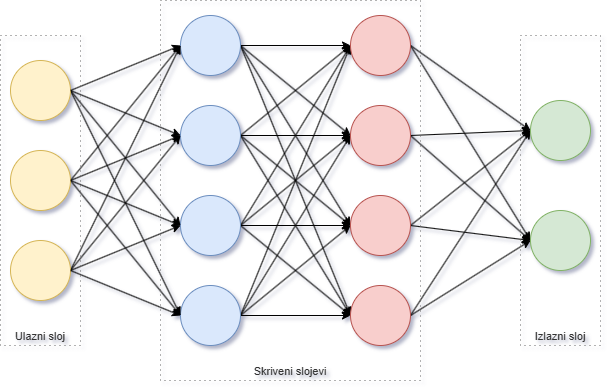

The diagram above was exported from draw.io. Its source (the exported page's mxGraphModel, read from the mxfile embedded in the PNG):
<mxGraphModel dx="1412" dy="763" grid="1" gridSize="10" guides="1" tooltips="1" connect="1" arrows="1" fold="1" page="1" pageScale="1" pageWidth="850" pageHeight="1100" math="0" shadow="0">
  <root>
    <mxCell id="0" />
    <mxCell id="1" parent="0" />
    <mxCell id="GxI_k0ekjQUOHdeBjYX4-32" style="edgeStyle=none;shape=connector;rounded=0;orthogonalLoop=1;jettySize=auto;html=1;exitX=1;exitY=0.5;exitDx=0;exitDy=0;entryX=0;entryY=0.5;entryDx=0;entryDy=0;strokeColor=default;align=center;verticalAlign=middle;fontFamily=Helvetica;fontSize=11;fontColor=default;labelBackgroundColor=default;endArrow=classic;" edge="1" parent="1" source="GxI_k0ekjQUOHdeBjYX4-3" target="GxI_k0ekjQUOHdeBjYX4-9">
      <mxGeometry relative="1" as="geometry" />
    </mxCell>
    <mxCell id="GxI_k0ekjQUOHdeBjYX4-33" style="edgeStyle=none;shape=connector;rounded=0;orthogonalLoop=1;jettySize=auto;html=1;exitX=1;exitY=0.5;exitDx=0;exitDy=0;entryX=0;entryY=0.5;entryDx=0;entryDy=0;strokeColor=default;align=center;verticalAlign=middle;fontFamily=Helvetica;fontSize=11;fontColor=default;labelBackgroundColor=default;endArrow=classic;" edge="1" parent="1" source="GxI_k0ekjQUOHdeBjYX4-3" target="GxI_k0ekjQUOHdeBjYX4-10">
      <mxGeometry relative="1" as="geometry" />
    </mxCell>
    <mxCell id="GxI_k0ekjQUOHdeBjYX4-34" style="edgeStyle=none;shape=connector;rounded=0;orthogonalLoop=1;jettySize=auto;html=1;exitX=1;exitY=0.5;exitDx=0;exitDy=0;entryX=0;entryY=0.5;entryDx=0;entryDy=0;strokeColor=default;align=center;verticalAlign=middle;fontFamily=Helvetica;fontSize=11;fontColor=default;labelBackgroundColor=default;endArrow=classic;" edge="1" parent="1" source="GxI_k0ekjQUOHdeBjYX4-3" target="GxI_k0ekjQUOHdeBjYX4-11">
      <mxGeometry relative="1" as="geometry" />
    </mxCell>
    <mxCell id="GxI_k0ekjQUOHdeBjYX4-35" style="edgeStyle=none;shape=connector;rounded=0;orthogonalLoop=1;jettySize=auto;html=1;exitX=1;exitY=0.5;exitDx=0;exitDy=0;entryX=0;entryY=0.5;entryDx=0;entryDy=0;strokeColor=default;align=center;verticalAlign=middle;fontFamily=Helvetica;fontSize=11;fontColor=default;labelBackgroundColor=default;endArrow=classic;" edge="1" parent="1" source="GxI_k0ekjQUOHdeBjYX4-3" target="GxI_k0ekjQUOHdeBjYX4-12">
      <mxGeometry relative="1" as="geometry" />
    </mxCell>
    <mxCell id="GxI_k0ekjQUOHdeBjYX4-3" value="" style="ellipse;whiteSpace=wrap;html=1;aspect=fixed;fillColor=#dae8fc;strokeColor=#6c8ebf;" vertex="1" parent="1">
      <mxGeometry x="330" y="165" width="60" height="60" as="geometry" />
    </mxCell>
    <mxCell id="GxI_k0ekjQUOHdeBjYX4-36" style="edgeStyle=none;shape=connector;rounded=0;orthogonalLoop=1;jettySize=auto;html=1;exitX=1;exitY=0.5;exitDx=0;exitDy=0;entryX=0;entryY=0.5;entryDx=0;entryDy=0;strokeColor=default;align=center;verticalAlign=middle;fontFamily=Helvetica;fontSize=11;fontColor=default;labelBackgroundColor=default;endArrow=classic;" edge="1" parent="1" source="GxI_k0ekjQUOHdeBjYX4-6" target="GxI_k0ekjQUOHdeBjYX4-9">
      <mxGeometry relative="1" as="geometry" />
    </mxCell>
    <mxCell id="GxI_k0ekjQUOHdeBjYX4-37" style="edgeStyle=none;shape=connector;rounded=0;orthogonalLoop=1;jettySize=auto;html=1;exitX=1;exitY=0.5;exitDx=0;exitDy=0;entryX=0;entryY=0.5;entryDx=0;entryDy=0;strokeColor=default;align=center;verticalAlign=middle;fontFamily=Helvetica;fontSize=11;fontColor=default;labelBackgroundColor=default;endArrow=classic;" edge="1" parent="1" source="GxI_k0ekjQUOHdeBjYX4-6" target="GxI_k0ekjQUOHdeBjYX4-10">
      <mxGeometry relative="1" as="geometry" />
    </mxCell>
    <mxCell id="GxI_k0ekjQUOHdeBjYX4-38" style="edgeStyle=none;shape=connector;rounded=0;orthogonalLoop=1;jettySize=auto;html=1;exitX=1;exitY=0.5;exitDx=0;exitDy=0;entryX=0;entryY=0.5;entryDx=0;entryDy=0;strokeColor=default;align=center;verticalAlign=middle;fontFamily=Helvetica;fontSize=11;fontColor=default;labelBackgroundColor=default;endArrow=classic;" edge="1" parent="1" source="GxI_k0ekjQUOHdeBjYX4-6" target="GxI_k0ekjQUOHdeBjYX4-11">
      <mxGeometry relative="1" as="geometry" />
    </mxCell>
    <mxCell id="GxI_k0ekjQUOHdeBjYX4-39" style="edgeStyle=none;shape=connector;rounded=0;orthogonalLoop=1;jettySize=auto;html=1;exitX=1;exitY=0.5;exitDx=0;exitDy=0;entryX=0;entryY=0.5;entryDx=0;entryDy=0;strokeColor=default;align=center;verticalAlign=middle;fontFamily=Helvetica;fontSize=11;fontColor=default;labelBackgroundColor=default;endArrow=classic;" edge="1" parent="1" source="GxI_k0ekjQUOHdeBjYX4-6" target="GxI_k0ekjQUOHdeBjYX4-12">
      <mxGeometry relative="1" as="geometry" />
    </mxCell>
    <mxCell id="GxI_k0ekjQUOHdeBjYX4-6" value="" style="ellipse;whiteSpace=wrap;html=1;aspect=fixed;fillColor=#dae8fc;strokeColor=#6c8ebf;" vertex="1" parent="1">
      <mxGeometry x="330" y="255" width="60" height="60" as="geometry" />
    </mxCell>
    <mxCell id="GxI_k0ekjQUOHdeBjYX4-40" style="edgeStyle=none;shape=connector;rounded=0;orthogonalLoop=1;jettySize=auto;html=1;exitX=1;exitY=0.5;exitDx=0;exitDy=0;entryX=0;entryY=0.5;entryDx=0;entryDy=0;strokeColor=default;align=center;verticalAlign=middle;fontFamily=Helvetica;fontSize=11;fontColor=default;labelBackgroundColor=default;endArrow=classic;" edge="1" parent="1" source="GxI_k0ekjQUOHdeBjYX4-7" target="GxI_k0ekjQUOHdeBjYX4-9">
      <mxGeometry relative="1" as="geometry" />
    </mxCell>
    <mxCell id="GxI_k0ekjQUOHdeBjYX4-41" style="edgeStyle=none;shape=connector;rounded=0;orthogonalLoop=1;jettySize=auto;html=1;exitX=1;exitY=0.5;exitDx=0;exitDy=0;entryX=0;entryY=0.5;entryDx=0;entryDy=0;strokeColor=default;align=center;verticalAlign=middle;fontFamily=Helvetica;fontSize=11;fontColor=default;labelBackgroundColor=default;endArrow=classic;" edge="1" parent="1" source="GxI_k0ekjQUOHdeBjYX4-7" target="GxI_k0ekjQUOHdeBjYX4-10">
      <mxGeometry relative="1" as="geometry" />
    </mxCell>
    <mxCell id="GxI_k0ekjQUOHdeBjYX4-42" style="edgeStyle=none;shape=connector;rounded=0;orthogonalLoop=1;jettySize=auto;html=1;exitX=1;exitY=0.5;exitDx=0;exitDy=0;entryX=0;entryY=0.5;entryDx=0;entryDy=0;strokeColor=default;align=center;verticalAlign=middle;fontFamily=Helvetica;fontSize=11;fontColor=default;labelBackgroundColor=default;endArrow=classic;" edge="1" parent="1" source="GxI_k0ekjQUOHdeBjYX4-7" target="GxI_k0ekjQUOHdeBjYX4-11">
      <mxGeometry relative="1" as="geometry" />
    </mxCell>
    <mxCell id="GxI_k0ekjQUOHdeBjYX4-43" style="edgeStyle=none;shape=connector;rounded=0;orthogonalLoop=1;jettySize=auto;html=1;exitX=1;exitY=0.5;exitDx=0;exitDy=0;entryX=0;entryY=0.5;entryDx=0;entryDy=0;strokeColor=default;align=center;verticalAlign=middle;fontFamily=Helvetica;fontSize=11;fontColor=default;labelBackgroundColor=default;endArrow=classic;" edge="1" parent="1" source="GxI_k0ekjQUOHdeBjYX4-7" target="GxI_k0ekjQUOHdeBjYX4-12">
      <mxGeometry relative="1" as="geometry" />
    </mxCell>
    <mxCell id="GxI_k0ekjQUOHdeBjYX4-7" value="" style="ellipse;whiteSpace=wrap;html=1;aspect=fixed;fontStyle=1;fillColor=#dae8fc;strokeColor=#6c8ebf;" vertex="1" parent="1">
      <mxGeometry x="330" y="345" width="60" height="60" as="geometry" />
    </mxCell>
    <mxCell id="GxI_k0ekjQUOHdeBjYX4-44" style="edgeStyle=none;shape=connector;rounded=0;orthogonalLoop=1;jettySize=auto;html=1;exitX=1;exitY=0.5;exitDx=0;exitDy=0;entryX=0;entryY=0.5;entryDx=0;entryDy=0;strokeColor=default;align=center;verticalAlign=middle;fontFamily=Helvetica;fontSize=11;fontColor=default;labelBackgroundColor=default;endArrow=classic;" edge="1" parent="1" source="GxI_k0ekjQUOHdeBjYX4-8" target="GxI_k0ekjQUOHdeBjYX4-12">
      <mxGeometry relative="1" as="geometry" />
    </mxCell>
    <mxCell id="GxI_k0ekjQUOHdeBjYX4-45" style="edgeStyle=none;shape=connector;rounded=0;orthogonalLoop=1;jettySize=auto;html=1;exitX=1;exitY=0.5;exitDx=0;exitDy=0;entryX=0;entryY=0.5;entryDx=0;entryDy=0;strokeColor=default;align=center;verticalAlign=middle;fontFamily=Helvetica;fontSize=11;fontColor=default;labelBackgroundColor=default;endArrow=classic;" edge="1" parent="1" source="GxI_k0ekjQUOHdeBjYX4-8" target="GxI_k0ekjQUOHdeBjYX4-11">
      <mxGeometry relative="1" as="geometry" />
    </mxCell>
    <mxCell id="GxI_k0ekjQUOHdeBjYX4-46" style="edgeStyle=none;shape=connector;rounded=0;orthogonalLoop=1;jettySize=auto;html=1;exitX=1;exitY=0.5;exitDx=0;exitDy=0;entryX=0;entryY=0.5;entryDx=0;entryDy=0;strokeColor=default;align=center;verticalAlign=middle;fontFamily=Helvetica;fontSize=11;fontColor=default;labelBackgroundColor=default;endArrow=classic;" edge="1" parent="1" source="GxI_k0ekjQUOHdeBjYX4-8" target="GxI_k0ekjQUOHdeBjYX4-10">
      <mxGeometry relative="1" as="geometry" />
    </mxCell>
    <mxCell id="GxI_k0ekjQUOHdeBjYX4-47" style="edgeStyle=none;shape=connector;rounded=0;orthogonalLoop=1;jettySize=auto;html=1;exitX=1;exitY=0.5;exitDx=0;exitDy=0;entryX=0;entryY=0.5;entryDx=0;entryDy=0;strokeColor=default;align=center;verticalAlign=middle;fontFamily=Helvetica;fontSize=11;fontColor=default;labelBackgroundColor=default;endArrow=classic;" edge="1" parent="1" source="GxI_k0ekjQUOHdeBjYX4-8" target="GxI_k0ekjQUOHdeBjYX4-9">
      <mxGeometry relative="1" as="geometry" />
    </mxCell>
    <mxCell id="GxI_k0ekjQUOHdeBjYX4-8" value="" style="ellipse;whiteSpace=wrap;html=1;aspect=fixed;fillColor=#dae8fc;strokeColor=#6c8ebf;" vertex="1" parent="1">
      <mxGeometry x="330" y="435" width="60" height="60" as="geometry" />
    </mxCell>
    <mxCell id="GxI_k0ekjQUOHdeBjYX4-48" style="edgeStyle=none;shape=connector;rounded=0;orthogonalLoop=1;jettySize=auto;html=1;exitX=1;exitY=0.5;exitDx=0;exitDy=0;entryX=0;entryY=0.5;entryDx=0;entryDy=0;strokeColor=default;align=center;verticalAlign=middle;fontFamily=Helvetica;fontSize=11;fontColor=default;labelBackgroundColor=default;endArrow=classic;" edge="1" parent="1" source="GxI_k0ekjQUOHdeBjYX4-9" target="GxI_k0ekjQUOHdeBjYX4-15">
      <mxGeometry relative="1" as="geometry" />
    </mxCell>
    <mxCell id="GxI_k0ekjQUOHdeBjYX4-58" style="edgeStyle=none;shape=connector;rounded=0;orthogonalLoop=1;jettySize=auto;html=1;exitX=1;exitY=0.5;exitDx=0;exitDy=0;entryX=0;entryY=0.5;entryDx=0;entryDy=0;strokeColor=default;align=center;verticalAlign=middle;fontFamily=Helvetica;fontSize=11;fontColor=default;labelBackgroundColor=default;endArrow=classic;" edge="1" parent="1" source="GxI_k0ekjQUOHdeBjYX4-9" target="GxI_k0ekjQUOHdeBjYX4-57">
      <mxGeometry relative="1" as="geometry" />
    </mxCell>
    <mxCell id="GxI_k0ekjQUOHdeBjYX4-9" value="" style="ellipse;whiteSpace=wrap;html=1;aspect=fixed;fillColor=#f8cecc;strokeColor=#b85450;" vertex="1" parent="1">
      <mxGeometry x="500" y="165" width="60" height="60" as="geometry" />
    </mxCell>
    <mxCell id="GxI_k0ekjQUOHdeBjYX4-49" style="edgeStyle=none;shape=connector;rounded=0;orthogonalLoop=1;jettySize=auto;html=1;exitX=1;exitY=0.5;exitDx=0;exitDy=0;entryX=0;entryY=0.5;entryDx=0;entryDy=0;strokeColor=default;align=center;verticalAlign=middle;fontFamily=Helvetica;fontSize=11;fontColor=default;labelBackgroundColor=default;endArrow=classic;" edge="1" parent="1" source="GxI_k0ekjQUOHdeBjYX4-10" target="GxI_k0ekjQUOHdeBjYX4-15">
      <mxGeometry relative="1" as="geometry" />
    </mxCell>
    <mxCell id="GxI_k0ekjQUOHdeBjYX4-59" style="edgeStyle=none;shape=connector;rounded=0;orthogonalLoop=1;jettySize=auto;html=1;exitX=1;exitY=0.5;exitDx=0;exitDy=0;strokeColor=default;align=center;verticalAlign=middle;fontFamily=Helvetica;fontSize=11;fontColor=default;labelBackgroundColor=default;endArrow=classic;" edge="1" parent="1" source="GxI_k0ekjQUOHdeBjYX4-10">
      <mxGeometry relative="1" as="geometry">
        <mxPoint x="680" y="390" as="targetPoint" />
      </mxGeometry>
    </mxCell>
    <mxCell id="GxI_k0ekjQUOHdeBjYX4-10" value="" style="ellipse;whiteSpace=wrap;html=1;aspect=fixed;fillColor=#f8cecc;strokeColor=#b85450;" vertex="1" parent="1">
      <mxGeometry x="500" y="255" width="60" height="60" as="geometry" />
    </mxCell>
    <mxCell id="GxI_k0ekjQUOHdeBjYX4-50" style="edgeStyle=none;shape=connector;rounded=0;orthogonalLoop=1;jettySize=auto;html=1;exitX=1;exitY=0.5;exitDx=0;exitDy=0;entryX=0;entryY=0.5;entryDx=0;entryDy=0;strokeColor=default;align=center;verticalAlign=middle;fontFamily=Helvetica;fontSize=11;fontColor=default;labelBackgroundColor=default;endArrow=classic;" edge="1" parent="1" source="GxI_k0ekjQUOHdeBjYX4-11" target="GxI_k0ekjQUOHdeBjYX4-15">
      <mxGeometry relative="1" as="geometry" />
    </mxCell>
    <mxCell id="GxI_k0ekjQUOHdeBjYX4-60" style="edgeStyle=none;shape=connector;rounded=0;orthogonalLoop=1;jettySize=auto;html=1;exitX=1;exitY=0.5;exitDx=0;exitDy=0;strokeColor=default;align=center;verticalAlign=middle;fontFamily=Helvetica;fontSize=11;fontColor=default;labelBackgroundColor=default;endArrow=classic;" edge="1" parent="1" source="GxI_k0ekjQUOHdeBjYX4-11">
      <mxGeometry relative="1" as="geometry">
        <mxPoint x="680" y="390" as="targetPoint" />
      </mxGeometry>
    </mxCell>
    <mxCell id="GxI_k0ekjQUOHdeBjYX4-11" value="" style="ellipse;whiteSpace=wrap;html=1;aspect=fixed;fontStyle=1;fillColor=#f8cecc;strokeColor=#b85450;" vertex="1" parent="1">
      <mxGeometry x="500" y="345" width="60" height="60" as="geometry" />
    </mxCell>
    <mxCell id="GxI_k0ekjQUOHdeBjYX4-51" style="edgeStyle=none;shape=connector;rounded=0;orthogonalLoop=1;jettySize=auto;html=1;exitX=1;exitY=0.5;exitDx=0;exitDy=0;entryX=0;entryY=0.5;entryDx=0;entryDy=0;strokeColor=default;align=center;verticalAlign=middle;fontFamily=Helvetica;fontSize=11;fontColor=default;labelBackgroundColor=default;endArrow=classic;" edge="1" parent="1" source="GxI_k0ekjQUOHdeBjYX4-12" target="GxI_k0ekjQUOHdeBjYX4-15">
      <mxGeometry relative="1" as="geometry" />
    </mxCell>
    <mxCell id="GxI_k0ekjQUOHdeBjYX4-61" style="edgeStyle=none;shape=connector;rounded=0;orthogonalLoop=1;jettySize=auto;html=1;exitX=1;exitY=0.5;exitDx=0;exitDy=0;entryX=0;entryY=0.5;entryDx=0;entryDy=0;strokeColor=default;align=center;verticalAlign=middle;fontFamily=Helvetica;fontSize=11;fontColor=default;labelBackgroundColor=default;endArrow=classic;" edge="1" parent="1" source="GxI_k0ekjQUOHdeBjYX4-12" target="GxI_k0ekjQUOHdeBjYX4-57">
      <mxGeometry relative="1" as="geometry" />
    </mxCell>
    <mxCell id="GxI_k0ekjQUOHdeBjYX4-12" value="" style="ellipse;whiteSpace=wrap;html=1;aspect=fixed;fillColor=#f8cecc;strokeColor=#b85450;" vertex="1" parent="1">
      <mxGeometry x="500" y="435" width="60" height="60" as="geometry" />
    </mxCell>
    <mxCell id="GxI_k0ekjQUOHdeBjYX4-15" value="" style="ellipse;whiteSpace=wrap;html=1;aspect=fixed;fillColor=#d5e8d4;strokeColor=#82b366;" vertex="1" parent="1">
      <mxGeometry x="680" y="250" width="60" height="60" as="geometry" />
    </mxCell>
    <mxCell id="GxI_k0ekjQUOHdeBjYX4-23" style="rounded=0;orthogonalLoop=1;jettySize=auto;html=1;exitX=1;exitY=0.5;exitDx=0;exitDy=0;entryX=0;entryY=0.5;entryDx=0;entryDy=0;" edge="1" parent="1" source="GxI_k0ekjQUOHdeBjYX4-16" target="GxI_k0ekjQUOHdeBjYX4-6">
      <mxGeometry relative="1" as="geometry" />
    </mxCell>
    <mxCell id="GxI_k0ekjQUOHdeBjYX4-24" style="rounded=0;orthogonalLoop=1;jettySize=auto;html=1;exitX=1;exitY=0.5;exitDx=0;exitDy=0;entryX=0;entryY=0.5;entryDx=0;entryDy=0;" edge="1" parent="1" source="GxI_k0ekjQUOHdeBjYX4-16" target="GxI_k0ekjQUOHdeBjYX4-8">
      <mxGeometry relative="1" as="geometry" />
    </mxCell>
    <mxCell id="GxI_k0ekjQUOHdeBjYX4-30" style="edgeStyle=none;shape=connector;rounded=0;orthogonalLoop=1;jettySize=auto;html=1;exitX=1;exitY=0.5;exitDx=0;exitDy=0;entryX=0;entryY=0.5;entryDx=0;entryDy=0;strokeColor=default;align=center;verticalAlign=middle;fontFamily=Helvetica;fontSize=11;fontColor=default;labelBackgroundColor=default;endArrow=classic;" edge="1" parent="1" source="GxI_k0ekjQUOHdeBjYX4-16" target="GxI_k0ekjQUOHdeBjYX4-7">
      <mxGeometry relative="1" as="geometry" />
    </mxCell>
    <mxCell id="GxI_k0ekjQUOHdeBjYX4-16" value="" style="ellipse;whiteSpace=wrap;html=1;aspect=fixed;fillColor=#fff2cc;strokeColor=#d6b656;" vertex="1" parent="1">
      <mxGeometry x="160" y="210" width="60" height="60" as="geometry" />
    </mxCell>
    <mxCell id="GxI_k0ekjQUOHdeBjYX4-25" style="rounded=0;orthogonalLoop=1;jettySize=auto;html=1;exitX=1;exitY=0.5;exitDx=0;exitDy=0;entryX=0;entryY=0.5;entryDx=0;entryDy=0;" edge="1" parent="1" source="GxI_k0ekjQUOHdeBjYX4-17" target="GxI_k0ekjQUOHdeBjYX4-3">
      <mxGeometry relative="1" as="geometry" />
    </mxCell>
    <mxCell id="GxI_k0ekjQUOHdeBjYX4-27" style="edgeStyle=none;shape=connector;rounded=0;orthogonalLoop=1;jettySize=auto;html=1;exitX=1;exitY=0.5;exitDx=0;exitDy=0;entryX=0;entryY=0.5;entryDx=0;entryDy=0;strokeColor=default;align=center;verticalAlign=middle;fontFamily=Helvetica;fontSize=11;fontColor=default;labelBackgroundColor=default;endArrow=classic;" edge="1" parent="1" source="GxI_k0ekjQUOHdeBjYX4-17" target="GxI_k0ekjQUOHdeBjYX4-8">
      <mxGeometry relative="1" as="geometry" />
    </mxCell>
    <mxCell id="GxI_k0ekjQUOHdeBjYX4-29" style="edgeStyle=none;shape=connector;rounded=0;orthogonalLoop=1;jettySize=auto;html=1;exitX=1;exitY=0.5;exitDx=0;exitDy=0;entryX=0;entryY=0.5;entryDx=0;entryDy=0;strokeColor=default;align=center;verticalAlign=middle;fontFamily=Helvetica;fontSize=11;fontColor=default;labelBackgroundColor=default;endArrow=classic;" edge="1" parent="1" source="GxI_k0ekjQUOHdeBjYX4-17" target="GxI_k0ekjQUOHdeBjYX4-7">
      <mxGeometry relative="1" as="geometry" />
    </mxCell>
    <mxCell id="GxI_k0ekjQUOHdeBjYX4-17" value="" style="ellipse;whiteSpace=wrap;html=1;aspect=fixed;fontStyle=1;fillColor=#fff2cc;strokeColor=#d6b656;" vertex="1" parent="1">
      <mxGeometry x="160" y="300" width="60" height="60" as="geometry" />
    </mxCell>
    <mxCell id="GxI_k0ekjQUOHdeBjYX4-26" style="edgeStyle=none;shape=connector;rounded=0;orthogonalLoop=1;jettySize=auto;html=1;exitX=1;exitY=0.5;exitDx=0;exitDy=0;entryX=0;entryY=0.5;entryDx=0;entryDy=0;strokeColor=default;align=center;verticalAlign=middle;fontFamily=Helvetica;fontSize=11;fontColor=default;labelBackgroundColor=default;endArrow=classic;" edge="1" parent="1" source="GxI_k0ekjQUOHdeBjYX4-18" target="GxI_k0ekjQUOHdeBjYX4-8">
      <mxGeometry relative="1" as="geometry" />
    </mxCell>
    <mxCell id="GxI_k0ekjQUOHdeBjYX4-28" style="edgeStyle=none;shape=connector;rounded=0;orthogonalLoop=1;jettySize=auto;html=1;exitX=1;exitY=0.5;exitDx=0;exitDy=0;entryX=0;entryY=0.5;entryDx=0;entryDy=0;strokeColor=default;align=center;verticalAlign=middle;fontFamily=Helvetica;fontSize=11;fontColor=default;labelBackgroundColor=default;endArrow=classic;" edge="1" parent="1" source="GxI_k0ekjQUOHdeBjYX4-18" target="GxI_k0ekjQUOHdeBjYX4-6">
      <mxGeometry relative="1" as="geometry" />
    </mxCell>
    <mxCell id="GxI_k0ekjQUOHdeBjYX4-31" style="edgeStyle=none;shape=connector;rounded=0;orthogonalLoop=1;jettySize=auto;html=1;exitX=1;exitY=0.5;exitDx=0;exitDy=0;entryX=0;entryY=0.5;entryDx=0;entryDy=0;strokeColor=default;align=center;verticalAlign=middle;fontFamily=Helvetica;fontSize=11;fontColor=default;labelBackgroundColor=default;endArrow=classic;" edge="1" parent="1" source="GxI_k0ekjQUOHdeBjYX4-18" target="GxI_k0ekjQUOHdeBjYX4-3">
      <mxGeometry relative="1" as="geometry" />
    </mxCell>
    <mxCell id="GxI_k0ekjQUOHdeBjYX4-18" value="" style="ellipse;whiteSpace=wrap;html=1;aspect=fixed;fillColor=#fff2cc;strokeColor=#d6b656;" vertex="1" parent="1">
      <mxGeometry x="160" y="390" width="60" height="60" as="geometry" />
    </mxCell>
    <mxCell id="GxI_k0ekjQUOHdeBjYX4-20" value="" style="endArrow=classic;html=1;rounded=0;exitX=1;exitY=0.5;exitDx=0;exitDy=0;entryX=0;entryY=0.5;entryDx=0;entryDy=0;" edge="1" parent="1" source="GxI_k0ekjQUOHdeBjYX4-16" target="GxI_k0ekjQUOHdeBjYX4-3">
      <mxGeometry width="50" height="50" relative="1" as="geometry">
        <mxPoint x="510" y="420" as="sourcePoint" />
        <mxPoint x="560" y="370" as="targetPoint" />
      </mxGeometry>
    </mxCell>
    <mxCell id="GxI_k0ekjQUOHdeBjYX4-21" value="" style="endArrow=classic;html=1;rounded=0;exitX=1;exitY=0.5;exitDx=0;exitDy=0;entryX=0;entryY=0.5;entryDx=0;entryDy=0;" edge="1" parent="1" source="GxI_k0ekjQUOHdeBjYX4-17" target="GxI_k0ekjQUOHdeBjYX4-6">
      <mxGeometry width="50" height="50" relative="1" as="geometry">
        <mxPoint x="230" y="325" as="sourcePoint" />
        <mxPoint x="340" y="280" as="targetPoint" />
      </mxGeometry>
    </mxCell>
    <mxCell id="GxI_k0ekjQUOHdeBjYX4-22" value="" style="endArrow=classic;html=1;rounded=0;exitX=1;exitY=0.5;exitDx=0;exitDy=0;entryX=0;entryY=0.5;entryDx=0;entryDy=0;" edge="1" parent="1" source="GxI_k0ekjQUOHdeBjYX4-18" target="GxI_k0ekjQUOHdeBjYX4-7">
      <mxGeometry width="50" height="50" relative="1" as="geometry">
        <mxPoint x="220" y="415" as="sourcePoint" />
        <mxPoint x="330" y="370" as="targetPoint" />
      </mxGeometry>
    </mxCell>
    <mxCell id="GxI_k0ekjQUOHdeBjYX4-57" value="" style="ellipse;whiteSpace=wrap;html=1;aspect=fixed;fillColor=#d5e8d4;strokeColor=#82b366;" vertex="1" parent="1">
      <mxGeometry x="680" y="360" width="60" height="60" as="geometry" />
    </mxCell>
    <mxCell id="GxI_k0ekjQUOHdeBjYX4-62" value="Izlazni sloj" style="text;html=1;align=center;verticalAlign=bottom;rounded=0;fontFamily=Helvetica;fontSize=11;labelBackgroundColor=none;fillColor=none;fontColor=#333333;strokeColor=#666666;whiteSpace=wrap;strokeWidth=1;dashed=1;dashPattern=1 4;" vertex="1" parent="1">
      <mxGeometry x="670" y="185" width="80" height="310" as="geometry" />
    </mxCell>
    <mxCell id="GxI_k0ekjQUOHdeBjYX4-63" value="Skriveni slojevi" style="text;html=1;align=center;verticalAlign=bottom;rounded=0;fontFamily=Helvetica;fontSize=11;labelBackgroundColor=none;fillColor=none;fontColor=#333333;strokeColor=#666666;whiteSpace=wrap;strokeWidth=1;dashed=1;dashPattern=1 4;" vertex="1" parent="1">
      <mxGeometry x="310" y="150" width="260" height="380" as="geometry" />
    </mxCell>
    <mxCell id="GxI_k0ekjQUOHdeBjYX4-64" value="Ulazni sloj" style="text;html=1;align=center;verticalAlign=bottom;rounded=0;fontFamily=Helvetica;fontSize=11;labelBackgroundColor=none;fillColor=none;fontColor=#333333;strokeColor=#666666;whiteSpace=wrap;strokeWidth=1;dashed=1;dashPattern=1 4;" vertex="1" parent="1">
      <mxGeometry x="150" y="185" width="80" height="310" as="geometry" />
    </mxCell>
  </root>
</mxGraphModel>